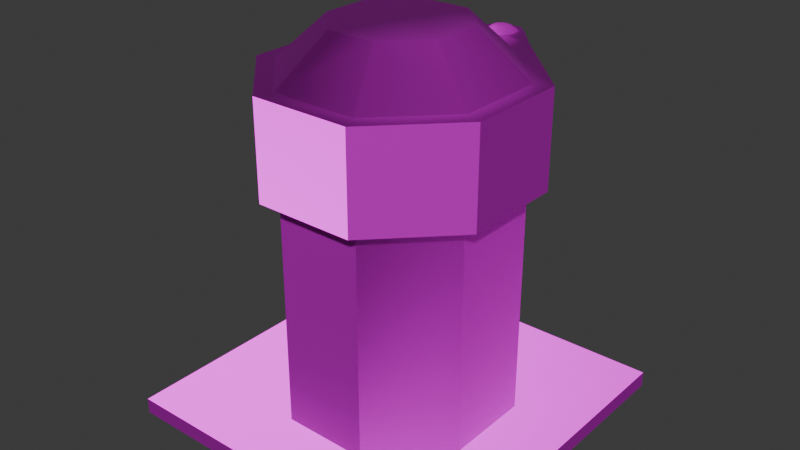# Source: CameraTunnel.blend  (saved by Blender 4.2.66; exported with 4.5.12 LTS)
import bpy
from mathutils import Matrix  # noqa: F401  (used for matrix-valued properties, if any)

bpy.ops.wm.read_factory_settings(use_empty=True)
scene = bpy.context.scene
scene.name = 'Scene'

# ---- collections
col_collection = bpy.data.collections.new('Collection'); scene.collection.children.link(col_collection)

# ---- images (referenced by path relative to the original .blend; pixels are not part of the script)
import os
ASSET_DIR = os.environ.get("B2B_ASSET_DIR", "")  # directory of the original .blend (textures are referenced by path, not embedded)
HERE = os.path.dirname(os.path.abspath(__file__))  # packed textures are extracted next to this script under _unpacked/

def load_image(name, relpath, width, height, colorspace="sRGB"):
    """Load a texture the original file referenced (path relative to the .blend, or extracted next to this script)."""
    p = next((c for c in (os.path.join(HERE, relpath), os.path.join(ASSET_DIR, relpath)) if relpath and os.path.exists(c)), "")
    if p:
        img = bpy.data.images.load(p, check_existing=True)
        img.name = name
    else:  # same state as the original file: an image datablock whose file is absent (Cycles renders it pink)
        img = bpy.data.images.new(name, width, height)
        img.source = "FILE"
        img.filepath = "//" + (relpath or name)
    img.colorspace_settings.name = colorspace
    return img
img_file16 = load_image('file16', 'obj_interactive_sensor_01_dif.tga', 1024, 1024, 'sRGB')
img_file15 = load_image('file15', 'obj_sensor01_nor.tga', 1024, 1024, 'Non-Color')
img_file2 = load_image('file2', 'obj_sensor01_asg.tga', 1024, 1024, 'Non-Color')

# ---- materials (node trees are filled in below, after node groups)
mat_submesh0 = bpy.data.materials.new('submesh0')
mat_submesh0.diffuse_color = (1.0, 1.0, 1.0, 1.0)
mat_submesh0.roughness = 0.5528
mat_submesh0.specular_intensity = 1.0
mat_submesh0.metallic = 0.5

# ---- material node trees
mat_submesh0.use_nodes = True; mat_submesh0.node_tree.nodes.clear()
_N = mat_submesh0.node_tree.nodes; _L = mat_submesh0.node_tree.links
n0 = _N.new('ShaderNodeBsdfPrincipled'); n0.name = 'Principled BSDF'; n0.location = (10, 300)
n0.inputs[1].default_value = 0.5
n0.inputs[2].default_value = 0.5528
n0.inputs[27].default_value = (0.0, 0.0, 0.0, 1.0)
n0.inputs[28].default_value = 1.0
n1 = _N.new('ShaderNodeOutputMaterial'); n1.name = 'Material Output'; n1.location = (300, 300)
n2 = _N.new('ShaderNodeNormalMap'); n2.name = 'Normal Map'; n2.location = (-300, -300)
n2.label = 'Normal/Map'
n3 = _N.new('ShaderNodeTexImage'); n3.name = 'Image Texture'; n3.location = (-300, 600)
n3.image = img_file16
n4 = _N.new('ShaderNodeTexImage'); n4.name = 'Image Texture.001'; n4.location = (-600, -900)
n4.image = img_file15
n5 = _N.new('ShaderNodeTexImage'); n5.name = 'Image Texture.002'; n5.location = (-300, 300)
n5.image = img_file2
_L.new(n0.outputs[0], n1.inputs[0])
_L.new(n2.outputs[0], n0.inputs[5])
_L.new(n3.outputs[0], n0.inputs[0])
_L.new(n4.outputs[0], n2.inputs[1])
_L.new(n5.outputs[0], n0.inputs[13])
n1.is_active_output = True

# ---- world
world_world = bpy.data.worlds.new('World'); scene.world = world_world
world_world.use_nodes = True; world_world.node_tree.nodes.clear()
_N = world_world.node_tree.nodes; _L = world_world.node_tree.links
n0 = _N.new('ShaderNodeOutputWorld'); n0.name = 'World Output'; n0.location = (300, 300)
n1 = _N.new('ShaderNodeBackground'); n1.name = 'Background'; n1.location = (10, 300)
n1.inputs[0].default_value = (0.05088, 0.05088, 0.05088, 1.0)
_L.new(n1.outputs[0], n0.inputs[0])
n0.is_active_output = True
world_world.color = (0.05088, 0.05088, 0.05088)
world_world.sun_shadow_jitter_overblur = 0.0

# ---- meshes
me_mesh_001 = bpy.data.meshes.new('Mesh.001')
me_mesh_001.from_pydata([(-0.01698, 0.3445, -0.4664), (-0.04295, 0.3481, -0.4664), (0.04553, 0.3483, -0.4664), (0.01947, 0.3448, -0.4664), (-0.01698, 0.3466, 0.3039), (-0.04295, 0.3459, 0.3039), (0.04553, 0.3463, 0.3039), (0.01947, 0.347, 0.3039), (-0.08885, 0.346, -0.4664), (-0.3058, 0.1259, -0.4664), (-0.3058, -0.127, -0.4664), (-0.1263, -0.3091, -0.4664), (0.1256, -0.3121, -0.4664), (0.3057, -0.1295, -0.4664), (0.3057, 0.1284, -0.4664), (0.09173, 0.3454, -0.4664), (-0.08885, 0.346, 0.3039), (-0.3058, 0.1259, 0.3039), (-0.3058, -0.127, 0.3039), (-0.1263, -0.3091, 0.3039), (0.1256, -0.3121, 0.3039), (0.3057, -0.1295, 0.3039), (0.3057, 0.1284, 0.3039), (0.09173, 0.3454, 0.3039), (-0.04295, 0.4468, 0.4865), (-0.04296, 0.4132, 0.4865), (-0.01698, 0.389, 0.4865), (0.01947, 0.3886, 0.4865), (-0.01698, 0.471, 0.4865), (0.04553, 0.4129, 0.4865), (0.01947, 0.4714, 0.4865), (0.04553, 0.4472, 0.4865), (-0.02397, 0.4396, 0.5001), (-0.02397, 0.4205, 0.5001), (-0.009156, 0.4067, 0.5001), (0.0116, 0.4063, 0.5001), (-0.009157, 0.4533, 0.5001), (0.02659, 0.4202, 0.5001), (0.0116, 0.4538, 0.5001), (0.02659, 0.4398, 0.5001), (-0.0237, 0.4862, 0.2085), (-0.05928, 0.4531, 0.2085), (0.06184, 0.4535, 0.2085), (0.02626, 0.4866, 0.2085), (-0.0237, 0.4862, 0.4865), (-0.05928, 0.4531, 0.4865), (0.06184, 0.4535, 0.4865), (0.02626, 0.4866, 0.4865), (-0.04295, 0.4468, 0.4865), (-0.04296, 0.4132, 0.4865), (-0.01698, 0.389, 0.4865), (0.01947, 0.3886, 0.4865), (-0.01698, 0.471, 0.4865), (0.04553, 0.4129, 0.4865), (0.01947, 0.4714, 0.4865), (0.04553, 0.4472, 0.4865), (-0.1226, 0.3804, 0.2085), (-0.3535, 0.1462, 0.2085), (-0.3535, -0.1473, 0.2085), (-0.1458, -0.358, 0.2085), (0.1459, -0.3602, 0.2085), (0.3537, -0.1495, 0.2085), (0.3537, 0.1484, 0.2085), (0.1248, 0.3805, 0.2085), (-0.1226, 0.3804, 0.4865), (-0.3535, 0.1462, 0.4865), (-0.3535, -0.1473, 0.4865), (-0.1458, -0.358, 0.4865), (0.1459, -0.3602, 0.4865), (0.3537, -0.1495, 0.4865), (0.3537, 0.1484, 0.4865), (0.1248, 0.3805, 0.4865), (-0.3058, 0.1259, 0.4865), (-0.3058, -0.127, 0.4865), (-0.1263, -0.3091, 0.4865), (0.1256, -0.3121, 0.4865), (-0.1263, 0.308, 0.4865), (0.3057, -0.1295, 0.4865), (0.1256, 0.311, 0.4865), (0.3057, 0.1284, 0.4865), (-0.1747, 0.07111, 0.6169), (-0.1747, -0.0722, 0.6169), (-0.07225, -0.176, 0.6169), (0.07123, -0.1794, 0.6169), (-0.07225, 0.1749, 0.6169), (0.1748, -0.07439, 0.6169), (0.07123, 0.1783, 0.6169), (0.1748, 0.0733, 0.6169), (-0.04295, 0.4468, 0.3659), (-0.04296, 0.4132, 0.3659), (-0.01698, 0.389, 0.3659), (0.01947, 0.3886, 0.3659), (-0.01698, 0.471, 0.3659), (0.04553, 0.4129, 0.3659), (0.01947, 0.4714, 0.3659), (0.04553, 0.4472, 0.3659), (-0.02397, 0.4396, 0.4116), (-0.02397, 0.4205, 0.4116), (-0.009156, 0.4067, 0.4116), (0.0116, 0.4063, 0.4116), (-0.009157, 0.4533, 0.4116), (0.02659, 0.4202, 0.4116), (0.0116, 0.4538, 0.4116), (0.02659, 0.4398, 0.4116), (-0.5, -0.5, -0.4543), (0.5, -0.5, -0.4543), (-0.5, 0.5, -0.4543), (0.5, 0.5, -0.4543), (-0.5, 0.5, -0.5), (0.5, 0.5, -0.5), (-0.5, -0.5, -0.5), (0.5, -0.5, -0.5)], [], [(4, 0, 1, 5), (16, 5, 1, 8), (6, 2, 3, 7), (7, 3, 0, 4), (16, 8, 9, 17), (17, 9, 10, 18), (18, 10, 11, 19), (19, 11, 12, 20), (20, 12, 13, 21), (21, 13, 14, 22), (22, 14, 15, 23), (2, 6, 23, 15), (32, 33, 34, 35), (37, 36, 32, 35), (39, 38, 36, 37), (32, 24, 25, 33), (33, 25, 26, 34), (26, 27, 35, 34), (36, 28, 24, 32), (35, 27, 29, 37), (38, 30, 28, 36), (37, 29, 31, 39), (39, 31, 30, 38), (44, 40, 41, 45), (64, 45, 41, 56), (46, 42, 43, 47), (47, 43, 40, 44), (76, 64, 65, 72), (52, 44, 45, 48), (54, 47, 44, 52), (55, 46, 47, 54), (64, 56, 57, 65), (65, 57, 58, 66), (66, 58, 59, 67), (67, 59, 60, 68), (68, 60, 61, 69), (69, 61, 62, 70), (70, 62, 63, 71), (80, 81, 82, 83), (85, 84, 80, 83), (87, 86, 84, 85), (72, 65, 66, 73), (66, 67, 74, 73), (67, 68, 75, 74), (68, 69, 77, 75), (77, 69, 70, 79), (80, 72, 73, 81), (81, 73, 74, 82), (74, 75, 83, 82), (84, 76, 72, 80), (83, 75, 77, 85), (86, 78, 76, 84), (85, 77, 79, 87), (87, 79, 78, 86), (42, 46, 71, 63), (57, 60, 59, 58), (42, 41, 40, 43), (57, 56, 61, 60), (56, 63, 62, 61), (70, 71, 78, 79), (53, 71, 46, 55), (45, 64, 49, 48), (50, 76, 78, 51), (51, 78, 71, 53), (50, 49, 64, 76), (41, 42, 63, 56), (96, 97, 98, 99), (101, 100, 96, 99), (103, 102, 100, 101), (96, 88, 89, 97), (97, 89, 90, 98), (90, 91, 99, 98), (100, 92, 88, 96), (99, 91, 93, 101), (102, 94, 92, 100), (101, 93, 95, 103), (103, 95, 94, 102), (106, 104, 105, 107), (110, 108, 109, 111), (110, 111, 105, 104), (111, 109, 107, 105), (108, 110, 104, 106), (106, 107, 109, 108)])
me_mesh_001.polygons.foreach_set('use_smooth', [True] * 83)
_k = set([(8, 16), (9, 17), (10, 18), (11, 19), (12, 20), (13, 21), (14, 22), (15, 23), (40, 41), (40, 43), (41, 56), (42, 43), (42, 63), (44, 45), (44, 47), (45, 64), (46, 47), (46, 71), (56, 57), (56, 64), (57, 58), (57, 65), (58, 59), (58, 66), (59, 60), (59, 67), (60, 61), (60, 68), (61, 62), (61, 69), (62, 63), (62, 70), (63, 71), (64, 65), (65, 66), (66, 67), (67, 68), (68, 69), (69, 70), (70, 71), (104, 105), (104, 106), (104, 110), (105, 107), (105, 111), (106, 107), (106, 108), (107, 109), (108, 109), (108, 110), (109, 111), (110, 111)])
me_mesh_001.attributes.new('sharp_edge', 'BOOLEAN', 'EDGE').data.foreach_set('value', [ (min(e.vertices), max(e.vertices)) in _k for e in me_mesh_001.edges])
_uv = me_mesh_001.uv_layers.new(name='map1')
_uv.uv.foreach_set('vector', [0.6578, 0.8158, 0.5605, 0.8158, 0.5605, 0.7825, 0.6578, 0.7825, 0.6578, 0.7235, 0.6578, 0.7825, 0.5605, 0.7825, 0.5605, 0.7235, 0.6578, 0.8823, 0.5605, 0.8823, 0.5605, 0.8489, 0.6578, 0.8489, 0.6578, 0.8489, 0.5605, 0.8489, 0.5605, 0.8158, 0.6578, 0.8158, 0.978, 0.3625, 0.978, 0.4599, 0.8418, 0.4599, 0.8418, 0.3625, 0.961, 0.2428, 0.961, 0.3402, 0.8503, 0.3402, 0.8503, 0.2428, 0.9619, 0.1241, 0.9619, 0.2215, 0.8493, 0.2215, 0.8493, 0.1241, 0.9615, 0.0131, 0.9615, 0.1105, 0.8497, 0.1105, 0.8497, 0.0131, 0.2286, 0.7646, 0.3259, 0.7646, 0.3259, 0.8776, 0.2286, 0.8776, 0.1209, 0.766, 0.2183, 0.766, 0.2183, 0.8789, 0.1209, 0.8789, 0.1091, 0.8975, 0.01175, 0.8975, 0.01175, 0.7632, 0.1091, 0.7632, 0.5605, 0.8823, 0.6578, 0.8823, 0.6578, 0.9419, 0.5605, 0.9419, 0.7025, 0.8446, 0.6898, 0.8322, 0.6898, 0.8136, 0.7025, 0.8007, 0.7209, 0.8007, 0.7209, 0.8446, 0.7025, 0.8446, 0.7025, 0.8007, 0.7338, 0.8137, 0.7338, 0.832, 0.7209, 0.8446, 0.7209, 0.8007, 0.7025, 0.8446, 0.6944, 0.8651, 0.669, 0.8413, 0.6898, 0.8322, 0.6898, 0.8322, 0.669, 0.8413, 0.669, 0.8045, 0.6898, 0.8136, 0.669, 0.8045, 0.6942, 0.7802, 0.7025, 0.8007, 0.6898, 0.8136, 0.7209, 0.8446, 0.7295, 0.8651, 0.6944, 0.8651, 0.7025, 0.8446, 0.7025, 0.8007, 0.6942, 0.7802, 0.7295, 0.7802, 0.7209, 0.8007, 0.7338, 0.832, 0.7541, 0.8404, 0.7295, 0.8651, 0.7209, 0.8446, 0.7209, 0.8007, 0.7295, 0.7802, 0.7541, 0.8053, 0.7338, 0.8137, 0.7338, 0.8137, 0.7541, 0.8053, 0.7541, 0.8404, 0.7338, 0.832, 0.6324, 0.5675, 0.5602, 0.5675, 0.5602, 0.5219, 0.6324, 0.5219, 0.6324, 0.4719, 0.6324, 0.5219, 0.5602, 0.5219, 0.5602, 0.4719, 0.6324, 0.6587, 0.5602, 0.6587, 0.5602, 0.6129, 0.6324, 0.6129, 0.6324, 0.6129, 0.5602, 0.6129, 0.5602, 0.5675, 0.6324, 0.5675, 0.7797, 0.5176, 0.7546, 0.4958, 0.9025, 0.4958, 0.8934, 0.5179, 0.6783, 0.4766, 0.6715, 0.4618, 0.7171, 0.4618, 0.7116, 0.4766, 0.6565, 0.5013, 0.6418, 0.4958, 0.6715, 0.4618, 0.6783, 0.4766, 0.6565, 0.5344, 0.6418, 0.5411, 0.6418, 0.4958, 0.6565, 0.5013, 0.458, 0.9841, 0.3859, 0.9841, 0.3859, 0.8395, 0.458, 0.8395, 0.458, 0.8208, 0.3859, 0.8208, 0.3859, 0.6928, 0.458, 0.6928, 0.458, 0.673, 0.3859, 0.673, 0.3859, 0.5428, 0.458, 0.5428, 0.458, 0.5231, 0.3859, 0.5231, 0.3859, 0.3936, 0.458, 0.3936, 0.5473, 0.9113, 0.4753, 0.9113, 0.4753, 0.7807, 0.5473, 0.7807, 0.5473, 0.7656, 0.4753, 0.7656, 0.4753, 0.6352, 0.5473, 0.6352, 0.5473, 0.6099, 0.4753, 0.6099, 0.4753, 0.4663, 0.5473, 0.4663, 0.8663, 0.5813, 0.9069, 0.6225, 0.9069, 0.6817, 0.8662, 0.7239, 0.8064, 0.7239, 0.8065, 0.5812, 0.8663, 0.5813, 0.8662, 0.7239, 0.7641, 0.682, 0.7641, 0.6221, 0.8065, 0.5812, 0.8064, 0.7239, 0.8934, 0.5179, 0.9025, 0.4958, 0.991, 0.5884, 0.9699, 0.5968, 0.991, 0.5884, 0.991, 0.7172, 0.9699, 0.7081, 0.9699, 0.5968, 0.991, 0.7172, 0.9003, 0.8076, 0.892, 0.7866, 0.9699, 0.7081, 0.9003, 0.8076, 0.772, 0.8076, 0.7806, 0.7867, 0.892, 0.7866, 0.7806, 0.7867, 0.772, 0.8076, 0.6804, 0.7172, 0.7011, 0.7083, 0.8663, 0.5813, 0.8934, 0.5179, 0.9699, 0.5968, 0.9069, 0.6225, 0.9069, 0.6225, 0.9699, 0.5968, 0.9699, 0.7081, 0.9069, 0.6817, 0.9699, 0.7081, 0.892, 0.7866, 0.8662, 0.7239, 0.9069, 0.6817, 0.8065, 0.5812, 0.7797, 0.5176, 0.8934, 0.5179, 0.8663, 0.5813, 0.8662, 0.7239, 0.892, 0.7866, 0.7806, 0.7867, 0.8064, 0.7239, 0.7641, 0.6221, 0.7011, 0.5965, 0.7797, 0.5176, 0.8065, 0.5812, 0.8064, 0.7239, 0.7806, 0.7867, 0.7011, 0.7083, 0.7641, 0.682, 0.7641, 0.682, 0.7011, 0.7083, 0.7011, 0.5965, 0.7641, 0.6221, 0.5602, 0.6587, 0.6324, 0.6587, 0.6324, 0.7093, 0.5602, 0.7093, 0.2125, 0.9718, 0.3019, 0.9718, 0.2756, 0.9977, 0.2385, 0.9977, 0.2245, 0.8981, 0.2025, 0.9204, 0.2025, 0.9074, 0.2115, 0.8981, 0.2125, 0.9718, 0.2125, 0.9305, 0.3019, 0.9302, 0.3019, 0.9718, 0.2125, 0.9305, 0.2347, 0.9083, 0.2756, 0.9083, 0.3019, 0.9302, 0.6804, 0.7172, 0.6804, 0.5752, 0.7011, 0.5965, 0.7011, 0.7083, 0.6804, 0.5569, 0.6804, 0.5752, 0.6418, 0.5411, 0.6565, 0.5344, 0.7171, 0.4618, 0.7546, 0.4958, 0.7367, 0.4985, 0.7116, 0.4766, 0.7367, 0.5327, 0.7797, 0.5176, 0.7011, 0.5965, 0.7148, 0.5569, 0.7148, 0.5569, 0.7011, 0.5965, 0.6804, 0.5752, 0.6804, 0.5569, 0.7367, 0.5327, 0.7367, 0.4985, 0.7546, 0.4958, 0.7797, 0.5176, 0.2025, 0.9204, 0.2245, 0.8981, 0.2347, 0.9083, 0.2125, 0.9305, 0.7024, 0.9388, 0.6897, 0.9262, 0.6897, 0.9077, 0.7024, 0.8948, 0.7208, 0.8948, 0.7208, 0.9388, 0.7024, 0.9388, 0.7024, 0.8948, 0.7337, 0.9078, 0.7337, 0.9262, 0.7208, 0.9388, 0.7208, 0.8948, 0.7024, 0.9388, 0.6936, 0.9599, 0.6689, 0.9348, 0.6897, 0.9262, 0.6897, 0.9262, 0.6689, 0.9348, 0.6689, 0.899, 0.6897, 0.9077, 0.6689, 0.899, 0.6939, 0.8743, 0.7024, 0.8948, 0.6897, 0.9077, 0.7208, 0.9388, 0.7297, 0.9599, 0.6936, 0.9599, 0.7024, 0.9388, 0.7024, 0.8948, 0.6939, 0.8743, 0.7292, 0.8743, 0.7208, 0.8948, 0.7337, 0.9262, 0.7541, 0.9345, 0.7297, 0.9599, 0.7208, 0.9388, 0.7208, 0.8948, 0.7292, 0.8743, 0.7541, 0.8994, 0.7337, 0.9078, 0.7337, 0.9078, 0.7541, 0.8994, 0.7541, 0.9345, 0.7337, 0.9262, 0.7744, 0.9904, 0.7744, 0.8242, 0.9406, 0.8242, 0.9406, 0.9904, 0.371, 0.3925, 0.371, 0.7529, 0.01067, 0.7529, 0.01067, 0.3925, 0.4689, 0.009586, 0.8292, 0.009586, 0.8292, 0.2258, 0.4688, 0.2258, 0.2252, 0.01989, 0.2252, 0.3802, 0.009034, 0.3802, 0.009034, 0.01989, 0.2415, 0.3786, 0.2415, 0.01829, 0.4577, 0.01829, 0.4577, 0.3786, 0.4703, 0.2362, 0.8306, 0.2362, 0.8306, 0.4524, 0.4703, 0.4524])
me_mesh_001.materials.append(mat_submesh0)
me_mesh_001.update()
me_mesh_001.normals_split_custom_set([tuple(v) for v in zip(*[iter([0.02224, 0.9998, -0.001356, 0.02228, 0.9998, -0.001356, -0.08472, 0.9964, 0.0007195, -0.08028, 0.9968, 0.0007179, -0.02224, 0.9998, 0.001394, -0.08028, 0.9968, 0.0007179, -0.08472, 0.9964, 0.0007195, -0.02224, 0.9998, 0.001394, 0.09246, 0.9957, 0.0006568, 0.09689, 0.9953, 0.0006064, -0.03033, 0.9995, -0.001397, -0.03026, 0.9995, -0.001397, -0.03026, 0.9995, -0.001397, -0.03033, 0.9995, -0.001397, 0.02228, 0.9998, -0.001356, 0.02224, 0.9998, -0.001356, -0.712, 0.7022, 0.0, -0.712, 0.7022, 0.0, -0.712, 0.7022, 0.0, -0.712, 0.7022, 0.0, -1.0, -4.206e-06, 0.0, -1.0, -4.206e-06, 0.0, -1.0, -4.206e-06, 0.0, -1.0, -4.206e-06, 0.0, -0.712, -0.7022, 0.0, -0.712, -0.7022, 0.0, -0.712, -0.7022, 0.0, -0.712, -0.7022, 0.0, -0.01209, -0.9999, 0.0, -0.01209, -0.9999, 0.0, -0.01209, -0.9999, 0.0, -0.01209, -0.9999, 0.0, 0.712, -0.7022, 0.0, 0.712, -0.7022, 0.0, 0.712, -0.7022, 0.0, 0.712, -0.7022, 0.0, 1.0, -4.126e-06, 0.0, 1.0, -4.126e-06, 0.0, 1.0, -4.126e-06, 0.0, 1.0, -4.126e-06, 0.0, 0.712, 0.7022, 0.0, 0.712, 0.7022, 0.0, 0.712, 0.7022, 0.0, 0.712, 0.7022, 0.0, 0.09689, 0.9953, 0.0006064, 0.09246, 0.9957, 0.0006568, 0.04139, 0.9991, 0.001357, 0.04139, 0.9991, 0.001357, -0.2879, 0.1326, 0.9484, -0.3517, -0.1605, 0.9222, -0.1451, -0.3663, 0.9191, 0.1113, -0.3072, 0.9451, 0.2889, -0.1335, 0.948, -0.1187, 0.3011, 0.9462, -0.2879, 0.1326, 0.9484, 0.1113, -0.3072, 0.9451, 0.3496, 0.1579, 0.9235, 0.1373, 0.3661, 0.9204, -0.1187, 0.3011, 0.9462, 0.2889, -0.1335, 0.948, -0.2879, 0.1326, 0.9484, -0.5094, 0.2197, 0.832, -0.5094, -0.2197, 0.832, -0.3517, -0.1605, 0.9222, -0.3517, -0.1605, 0.9222, -0.5094, -0.2197, 0.832, -0.2179, -0.5328, 0.8177, -0.1451, -0.3663, 0.9191, -0.2179, -0.5328, 0.8177, 0.2119, -0.5328, 0.8193, 0.1113, -0.3072, 0.9451, -0.1451, -0.3663, 0.9191, -0.1187, 0.3011, 0.9462, -0.218, 0.5328, 0.8177, -0.5094, 0.2197, 0.832, -0.2879, 0.1326, 0.9484, 0.1113, -0.3072, 0.9451, 0.2119, -0.5328, 0.8193, 0.5106, -0.2181, 0.8317, 0.2889, -0.1335, 0.948, 0.1373, 0.3661, 0.9204, 0.2119, 0.5328, 0.8193, -0.218, 0.5328, 0.8177, -0.1187, 0.3011, 0.9462, 0.2889, -0.1335, 0.948, 0.5106, -0.2181, 0.8317, 0.5105, 0.2181, 0.8317, 0.3496, 0.1579, 0.9235, 0.3496, 0.1579, 0.9235, 0.5105, 0.2181, 0.8317, 0.2119, 0.5328, 0.8193, 0.1373, 0.3661, 0.9204, -0.3708, 0.9287, 1.407e-10, -0.3708, 0.9287, 0.0, -0.7303, 0.6831, 0.0, -0.7303, 0.6831, 1.465e-09, -0.7541, 0.6567, 0.0, -0.7303, 0.6831, 1.465e-09, -0.7303, 0.6831, 0.0, -0.7541, 0.6567, 0.0, 0.7326, 0.6807, 0.0, 0.7326, 0.6807, -6.861e-06, 0.3644, 0.9313, -1.362e-10, 0.3644, 0.9313, 0.0, 0.3644, 0.9313, 0.0, 0.3644, 0.9313, -1.362e-10, -0.3708, 0.9287, 0.0, -0.3708, 0.9287, 1.407e-10, -0.1539, 0.3649, 0.9182, -4.715e-07, 0.0, 1.0, 1.986e-07, 0.0, 1.0, -0.3434, 0.1411, 0.9285, 1.729e-07, 0.0, 1.0, 1.816e-07, 0.0, 1.0, -4.231e-07, 0.0, 1.0, -2.474e-07, 0.0, 1.0, 0.0, 0.0, 1.0, 0.0, 0.0, 1.0, 1.816e-07, 0.0, 1.0, 1.729e-07, 0.0, 1.0, -5.826e-07, 0.0, 1.0, -7.516e-07, 0.0, 1.0, 0.0, 0.0, 1.0, 0.0, 0.0, 1.0, -0.712, 0.7022, 0.0, -0.712, 0.7022, 0.0, -0.712, 0.7022, 0.0, -0.712, 0.7022, 0.0, -1.0, 3.925e-06, 0.0, -1.0, 3.925e-06, 0.0, -1.0, 3.925e-06, 0.0, -1.0, 3.925e-06, 0.0, -0.712, -0.7022, 0.0, -0.712, -0.7022, 0.0, -0.712, -0.7022, 0.0, -0.712, -0.7022, 0.0, -0.00751, -1.0, 0.0, -0.00751, -1.0, 0.0, -0.00751, -1.0, 0.0, -0.00751, -1.0, 0.0, 0.712, -0.7022, 0.0, 0.712, -0.7022, 0.0, 0.712, -0.7022, 0.0, 0.712, -0.7022, 0.0, 1.0, 3.508e-06, 0.0, 1.0, 3.508e-06, 0.0, 1.0, 3.508e-06, 0.0, 1.0, 3.508e-06, 0.0, 0.712, 0.7022, 0.0, 0.712, 0.7022, 0.0, 0.712, 0.7022, 0.0, 0.712, 0.7022, 0.0, -0.3661, 0.1494, 0.9185, -0.4223, -0.1733, 0.8897, -0.1815, -0.417, 0.8906, 0.1504, -0.3665, 0.9182, 0.3677, -0.1484, 0.918, -0.1572, 0.3601, 0.9196, -0.3661, 0.1494, 0.9185, 0.1504, -0.3665, 0.9182, 0.4204, 0.1711, 0.8911, 0.1726, 0.4187, 0.8916, -0.1572, 0.3601, 0.9196, 0.3677, -0.1484, 0.918, -0.3434, 0.1411, 0.9285, 1.986e-07, 0.0, 1.0, -3.533e-08, 0.0, 1.0, -0.3456, -0.1444, 0.9272, -3.533e-08, 0.0, 1.0, -7.195e-08, 0.0, 1.0, -0.146, -0.3439, 0.9276, -0.3456, -0.1444, 0.9272, -7.195e-08, 0.0, 1.0, -7.023e-08, 0.0, 1.0, 0.1413, -0.3414, 0.9292, -0.146, -0.3439, 0.9276, -7.023e-08, 0.0, 1.0, 2.433e-07, 0.0, 1.0, 0.3472, -0.1418, 0.927, 0.1413, -0.3414, 0.9292, 0.3472, -0.1418, 0.927, 2.433e-07, 0.0, 1.0, 2.433e-07, 0.0, 1.0, 0.3436, 0.1427, 0.9282, -0.3661, 0.1494, 0.9185, -0.3434, 0.1411, 0.9285, -0.3456, -0.1444, 0.9272, -0.4223, -0.1733, 0.8897, -0.4223, -0.1733, 0.8897, -0.3456, -0.1444, 0.9272, -0.146, -0.3439, 0.9276, -0.1815, -0.417, 0.8906, -0.146, -0.3439, 0.9276, 0.1413, -0.3414, 0.9292, 0.1504, -0.3665, 0.9182, -0.1815, -0.417, 0.8906, -0.1572, 0.3601, 0.9196, -0.1539, 0.3649, 0.9182, -0.3434, 0.1411, 0.9285, -0.3661, 0.1494, 0.9185, 0.1504, -0.3665, 0.9182, 0.1413, -0.3414, 0.9292, 0.3472, -0.1418, 0.927, 0.3677, -0.1484, 0.918, 0.1726, 0.4187, 0.8916, 0.1508, 0.364, 0.9191, -0.1539, 0.3649, 0.9182, -0.1572, 0.3601, 0.9196, 0.3677, -0.1484, 0.918, 0.3472, -0.1418, 0.927, 0.3436, 0.1427, 0.9282, 0.4204, 0.1711, 0.8911, 0.4204, 0.1711, 0.8911, 0.3436, 0.1427, 0.9282, 0.1508, 0.364, 0.9191, 0.1726, 0.4187, 0.8916, 0.7326, 0.6807, -6.861e-06, 0.7326, 0.6807, 0.0, 0.757, 0.6534, 0.0, 0.757, 0.6534, 0.0, -4.44e-08, 0.0, -1.0, -4.371e-08, 0.0, -1.0, 3.589e-08, 0.0, -1.0, 3.589e-08, 0.0, -1.0, -1.148e-10, 0.0, -1.0, -2.904e-10, 0.0, -1.0, 5.906e-08, 0.0, -1.0, 5.906e-08, 0.0, -1.0, -4.44e-08, 0.0, -1.0, -2.519e-08, 0.0, -1.0, -3.471e-08, 0.0, -1.0, -4.371e-08, 0.0, -1.0, -2.519e-08, 0.0, -1.0, 4.946e-08, 0.0, -1.0, 7.475e-08, 0.0, -1.0, -3.471e-08, 0.0, -1.0, 2.433e-07, 0.0, 1.0, -4.017e-07, 0.0, 1.0, 0.1508, 0.364, 0.9191, 0.3436, 0.1427, 0.9282, -7.754e-07, 0.0, 1.0, -4.017e-07, 0.0, 1.0, -7.516e-07, 0.0, 1.0, -5.826e-07, 0.0, 1.0, -4.231e-07, 0.0, 1.0, -4.715e-07, 0.0, 1.0, -7.946e-07, 0.0, 1.0, -2.474e-07, 0.0, 1.0, -4.702e-08, 0.0, 1.0, -0.1539, 0.3649, 0.9182, 0.1508, 0.364, 0.9191, 7.969e-08, 0.0, 1.0, 7.969e-08, 0.0, 1.0, 0.1508, 0.364, 0.9191, -4.017e-07, 0.0, 1.0, -7.754e-07, 0.0, 1.0, -4.702e-08, 0.0, 1.0, -7.946e-07, 0.0, 1.0, -4.715e-07, 0.0, 1.0, -0.1539, 0.3649, 0.9182, -2.904e-10, 0.0, -1.0, -1.148e-10, 0.0, -1.0, 4.946e-08, 0.0, -1.0, -2.519e-08, 0.0, -1.0, -0.543, 0.2392, 0.8049, -0.6013, -0.2654, 0.7536, -0.2464, -0.6096, 0.7535, 0.2066, -0.5612, 0.8015, 0.5438, -0.2401, 0.8042, -0.2229, 0.55, 0.8049, -0.543, 0.2392, 0.8049, 0.2066, -0.5612, 0.8015, 0.5993, 0.2631, 0.7561, 0.2357, 0.6126, 0.7544, -0.2229, 0.55, 0.8049, 0.5438, -0.2401, 0.8042, -0.543, 0.2392, 0.8049, -0.8383, 0.3634, 0.4064, -0.8383, -0.3634, 0.4064, -0.6013, -0.2654, 0.7536, -0.6013, -0.2654, 0.7536, -0.8383, -0.3634, 0.4064, -0.3468, -0.8537, 0.3885, -0.2464, -0.6096, 0.7535, -0.3468, -0.8537, 0.3885, 0.3359, -0.8572, 0.3903, 0.2066, -0.5612, 0.8015, -0.2464, -0.6096, 0.7535, -0.2229, 0.55, 0.8049, -0.3469, 0.8537, 0.3885, -0.8383, 0.3634, 0.4064, -0.543, 0.2392, 0.8049, 0.2066, -0.5612, 0.8015, 0.3359, -0.8572, 0.3903, 0.839, -0.3618, 0.4063, 0.5438, -0.2401, 0.8042, 0.2357, 0.6126, 0.7544, 0.3359, 0.8572, 0.3903, -0.3469, 0.8537, 0.3885, -0.2229, 0.55, 0.8049, 0.5438, -0.2401, 0.8042, 0.839, -0.3618, 0.4063, 0.8391, 0.3615, 0.4064, 0.5993, 0.2631, 0.7561, 0.5993, 0.2631, 0.7561, 0.8391, 0.3615, 0.4064, 0.3359, 0.8572, 0.3903, 0.2357, 0.6126, 0.7544, 0.0, 0.0, 1.0, 0.0, 0.0, 1.0, 0.0, 0.0, 1.0, 0.0, 0.0, 1.0, 0.0, 0.0, -1.0, 0.0, 0.0, -1.0, 0.0, 0.0, -1.0, 0.0, 0.0, -1.0, 0.0, -1.0, 0.0, 0.0, -1.0, 0.0, 0.0, -1.0, 0.0, 0.0, -1.0, 0.0, 1.0, 0.0, 0.0, 1.0, 0.0, 0.0, 1.0, 0.0, 0.0, 1.0, 0.0, 0.0, -1.0, 0.0, 0.0, -1.0, 0.0, 0.0, -1.0, 0.0, 0.0, -1.0, 0.0, 0.0, 0.0, 1.0, 0.0, 0.0, 1.0, 0.0, 0.0, 1.0, 0.0, 0.0, 1.0, 0.0])] * 3)])

# ---- objects
ob_obj_interactive_sensor_01_off = bpy.data.objects.new('obj_interactive_sensor_01_off', me_mesh_001)

# ---- transforms, parenting, visibility, modifiers, constraints
ob_obj_interactive_sensor_01_off.location = (0.0, 0.0, 0.0)
ob_obj_interactive_sensor_01_off.rotation_euler = (-1.629e-07, 0.0, 0.0)
ob_obj_interactive_sensor_01_off.color = (0.8, 0.8, 0.8, 1.0)

# ---- collection membership
col_collection.objects.link(ob_obj_interactive_sensor_01_off)

# ---- scene / render settings (as saved in the file)
scene.frame_start = 1; scene.frame_end = 250; scene.frame_set(1)
scene.render.engine = 'BLENDER_EEVEE_NEXT'
bpy.context.view_layer.update()

# ---- added for rendering (the .blend has no active camera and no usable light): camera, sun
cam_auto = bpy.data.cameras.new('AutoCamera')
cam_auto.lens = 50.0
cam_auto.sensor_width = 36.0
cam_auto.clip_end = 1000.0
ob_auto_camera = bpy.data.objects.new('AutoCamera', cam_auto)
scene.collection.objects.link(ob_auto_camera)
ob_auto_camera.location = (1.66732, -2.00078, 1.3923)
ob_auto_camera.rotation_euler = (1.09748, -7.21219e-08, 0.694738)
scene.camera = ob_auto_camera
light_auto_sun = bpy.data.lights.new('AutoSun', 'SUN')
light_auto_sun.energy = 3.0
light_auto_sun.angle = 0.0523599
ob_auto_sun = bpy.data.objects.new('AutoSun', light_auto_sun)
scene.collection.objects.link(ob_auto_sun)
ob_auto_sun.rotation_euler = (0.872665, 0.174533, 0.523599)
bpy.context.view_layer.update()
